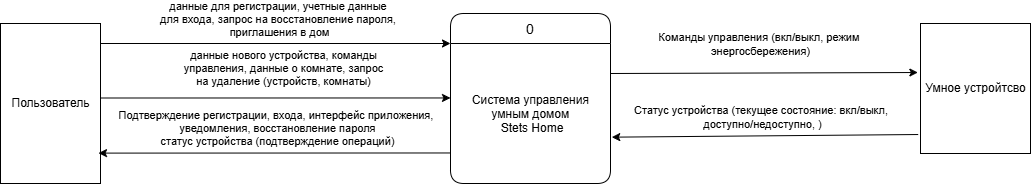

The diagram above was exported from draw.io. Its source (the exported page's mxGraphModel, read from the mxfile embedded in the PNG):
<mxGraphModel dx="1058" dy="1236" grid="1" gridSize="10" guides="1" tooltips="1" connect="1" arrows="1" fold="1" page="1" pageScale="1" pageWidth="827" pageHeight="1169" math="0" shadow="0">
  <root>
    <mxCell id="0" />
    <mxCell id="1" parent="0" />
    <mxCell id="TygtkNGszVi9AJ2GJDVz-1" parent="1" style="html=1;dashed=0;whitespace=wrap;" value="Пользователь" vertex="1">
      <mxGeometry height="160" width="100" x="130" y="120" as="geometry" />
    </mxCell>
    <mxCell id="TygtkNGszVi9AJ2GJDVz-3" parent="1" style="html=1;dashed=0;whitespace=wrap;" value="Умное устройтсво" vertex="1">
      <mxGeometry height="130" width="110" x="1050" y="120" as="geometry" />
    </mxCell>
    <mxCell id="TygtkNGszVi9AJ2GJDVz-6" edge="1" parent="1" style="endArrow=classic;html=1;rounded=0;entryX=0;entryY=0;entryDx=0;entryDy=0;" target="TygtkNGszVi9AJ2GJDVz-18" value="">
      <mxGeometry height="50" relative="1" width="50" as="geometry">
        <Array as="points">
          <mxPoint x="230" y="141" />
        </Array>
        <mxPoint x="230" y="140" as="sourcePoint" />
        <mxPoint x="503.4000000000001" y="140.35000000000014" as="targetPoint" />
      </mxGeometry>
    </mxCell>
    <mxCell id="TygtkNGszVi9AJ2GJDVz-7" connectable="0" parent="TygtkNGszVi9AJ2GJDVz-6" style="edgeLabel;html=1;align=center;verticalAlign=middle;resizable=0;points=[];" value="данные для регистрации, учетные данные&amp;nbsp;&lt;div&gt;для входа,&amp;nbsp;&lt;span style=&quot;background-color: light-dark(#ffffff, var(--ge-dark-color, #121212)); color: light-dark(rgb(0, 0, 0), rgb(255, 255, 255));&quot;&gt;запрос на&amp;nbsp;&lt;/span&gt;&lt;span style=&quot;color: light-dark(rgb(0, 0, 0), rgb(255, 255, 255)); background-color: light-dark(#ffffff, var(--ge-dark-color, #121212));&quot;&gt;восстановление пароля,&amp;nbsp;&lt;/span&gt;&lt;/div&gt;&lt;div&gt;&lt;span style=&quot;color: light-dark(rgb(0, 0, 0), rgb(255, 255, 255)); background-color: light-dark(#ffffff, var(--ge-dark-color, #121212));&quot;&gt;приглашения в дом&lt;/span&gt;&lt;/div&gt;" vertex="1">
      <mxGeometry relative="1" y="-2" as="geometry">
        <mxPoint x="4" y="-27" as="offset" />
      </mxGeometry>
    </mxCell>
    <mxCell id="TygtkNGszVi9AJ2GJDVz-12" edge="1" parent="1" style="endArrow=classic;html=1;rounded=0;exitX=-0.009;exitY=0.154;exitDx=0;exitDy=0;entryX=0.98;entryY=0.81;entryDx=0;entryDy=0;entryPerimeter=0;exitPerimeter=0;" target="TygtkNGszVi9AJ2GJDVz-1" value="">
      <mxGeometry height="50" relative="1" width="50" as="geometry">
        <mxPoint x="580.0000000000001" y="249.4699999999999" as="sourcePoint" />
        <mxPoint x="439.94999999999993" y="248.9999999999999" as="targetPoint" />
      </mxGeometry>
    </mxCell>
    <mxCell id="TygtkNGszVi9AJ2GJDVz-13" connectable="0" parent="TygtkNGszVi9AJ2GJDVz-12" style="edgeLabel;html=1;align=center;verticalAlign=middle;resizable=0;points=[];" value="Подтверждение регистрации, входа, интерфейс приложения,&amp;nbsp;&lt;div&gt;уведомления, восстановление пароля&lt;div&gt;статус устройства (подтверждение операций)&lt;/div&gt;&lt;/div&gt;" vertex="1">
      <mxGeometry relative="1" x="-0.0182" as="geometry">
        <mxPoint y="-25" as="offset" />
      </mxGeometry>
    </mxCell>
    <mxCell id="TygtkNGszVi9AJ2GJDVz-15" edge="1" parent="1" source="TygtkNGszVi9AJ2GJDVz-3" style="endArrow=classic;html=1;rounded=0;exitX=-0.021;exitY=0.854;exitDx=0;exitDy=0;exitPerimeter=0;entryX=1.008;entryY=0.669;entryDx=0;entryDy=0;entryPerimeter=0;" target="TygtkNGszVi9AJ2GJDVz-18" value="">
      <mxGeometry height="50" relative="1" width="50" as="geometry">
        <mxPoint x="600" y="778.31" as="sourcePoint" />
        <mxPoint x="800" y="390" as="targetPoint" />
      </mxGeometry>
    </mxCell>
    <mxCell id="TygtkNGszVi9AJ2GJDVz-16" connectable="0" parent="TygtkNGszVi9AJ2GJDVz-15" style="edgeLabel;html=1;align=center;verticalAlign=middle;resizable=0;points=[];" value="Статус устройства (текущее состояние: вкл/выкл,&amp;nbsp;&lt;div&gt;доступно/недоступно, )&lt;/div&gt;" vertex="1">
      <mxGeometry relative="1" x="0.2605" y="1" as="geometry">
        <mxPoint x="37" y="-20" as="offset" />
      </mxGeometry>
    </mxCell>
    <mxCell id="TygtkNGszVi9AJ2GJDVz-17" parent="1" style="swimlane;childLayout=stackLayout;horizontal=1;startSize=30;horizontalStack=0;rounded=1;fontSize=14;fontStyle=0;strokeWidth=1;resizeParent=0;resizeLast=1;shadow=0;dashed=0;align=center;fillColor=#FFFFFF;" value="0" vertex="1">
      <mxGeometry height="170" width="160" x="580" y="110" as="geometry">
        <mxRectangle height="30" width="50" x="440" y="320" as="alternateBounds" />
      </mxGeometry>
    </mxCell>
    <mxCell id="TygtkNGszVi9AJ2GJDVz-18" parent="TygtkNGszVi9AJ2GJDVz-17" style="align=center;strokeColor=none;fillColor=none;spacingLeft=4;fontSize=12;verticalAlign=middle;resizable=0;rotatable=0;part=1;" value="Система управления &#10;умным домом &#10;Stets Home" vertex="1">
      <mxGeometry height="140" width="160" y="30" as="geometry" />
    </mxCell>
    <mxCell id="TygtkNGszVi9AJ2GJDVz-42" edge="1" parent="1" style="endArrow=classic;html=1;rounded=0;entryX=0;entryY=0.389;entryDx=0;entryDy=0;entryPerimeter=0;" target="TygtkNGszVi9AJ2GJDVz-18" value="">
      <mxGeometry height="50" relative="1" width="50" as="geometry">
        <Array as="points" />
        <mxPoint x="230" y="194.5" as="sourcePoint" />
        <mxPoint x="516" y="194.5" as="targetPoint" />
      </mxGeometry>
    </mxCell>
    <mxCell id="TygtkNGszVi9AJ2GJDVz-43" connectable="0" parent="TygtkNGszVi9AJ2GJDVz-42" style="edgeLabel;html=1;align=center;verticalAlign=middle;resizable=0;points=[];" value="данные нового устройства, команды&lt;div&gt;&amp;nbsp;управления,&amp;nbsp;&lt;span style=&quot;background-color: light-dark(#ffffff, var(--ge-dark-color, #121212)); color: light-dark(rgb(0, 0, 0), rgb(255, 255, 255));&quot;&gt;данные о комнате, запрос&amp;nbsp;&lt;/span&gt;&lt;/div&gt;&lt;div&gt;&lt;span style=&quot;background-color: light-dark(#ffffff, var(--ge-dark-color, #121212)); color: light-dark(rgb(0, 0, 0), rgb(255, 255, 255));&quot;&gt;на удаление (устройств,&amp;nbsp;&lt;/span&gt;&lt;span style=&quot;background-color: light-dark(#ffffff, var(--ge-dark-color, #121212)); color: light-dark(rgb(0, 0, 0), rgb(255, 255, 255));&quot;&gt;комнаты)&lt;/span&gt;&lt;/div&gt;" vertex="1">
      <mxGeometry relative="1" y="-2" as="geometry">
        <mxPoint x="7" y="-32" as="offset" />
      </mxGeometry>
    </mxCell>
    <mxCell id="TygtkNGszVi9AJ2GJDVz-54" edge="1" parent="1" style="endArrow=classic;html=1;rounded=0;entryX=-0.024;entryY=0.377;entryDx=0;entryDy=0;exitX=0.986;exitY=0.338;exitDx=0;exitDy=0;exitPerimeter=0;entryPerimeter=0;" target="TygtkNGszVi9AJ2GJDVz-3" value="">
      <mxGeometry height="50" relative="1" width="50" as="geometry">
        <mxPoint x="740" y="170" as="sourcePoint" />
        <mxPoint x="888" y="171" as="targetPoint" />
      </mxGeometry>
    </mxCell>
    <mxCell id="TygtkNGszVi9AJ2GJDVz-55" connectable="0" parent="TygtkNGszVi9AJ2GJDVz-54" style="edgeLabel;html=1;align=center;verticalAlign=middle;resizable=0;points=[];" value="Команды управления (вкл/выкл, режим&amp;nbsp;&lt;div&gt;энергосбережения)&lt;/div&gt;" vertex="1">
      <mxGeometry relative="1" y="-2" as="geometry">
        <mxPoint x="-4" y="-31" as="offset" />
      </mxGeometry>
    </mxCell>
  </root>
</mxGraphModel>